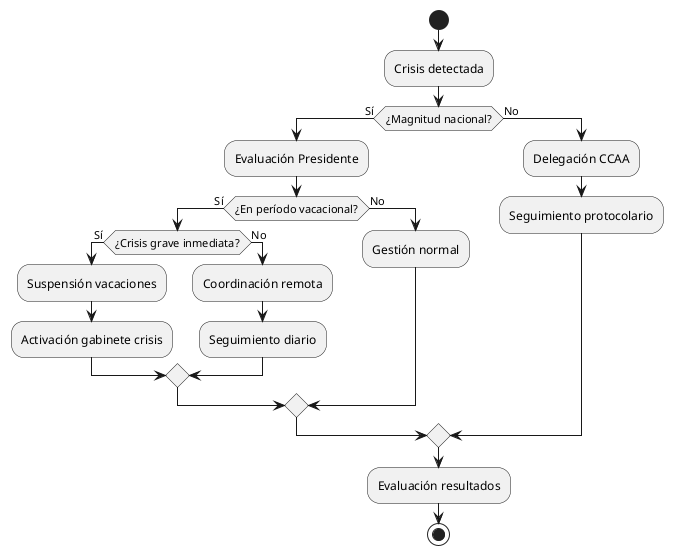

The diagram above was rendered by PlantUML. Its source (embedded in the PNG):
@startuml
start
:Crisis detectada;
if (¿Magnitud nacional?) then (Sí)
  :Evaluación Presidente;
  if (¿En período vacacional?) then (Sí)
    if (¿Crisis grave inmediata?) then (Sí)
      :Suspensión vacaciones;
      :Activación gabinete crisis;
    else (No)
      :Coordinación remota;
      :Seguimiento diario;
    endif
  else (No)
    :Gestión normal;
  endif
else (No)
  :Delegación CCAA;
  :Seguimiento protocolario;
endif
:Evaluación resultados;
stop
@enduml